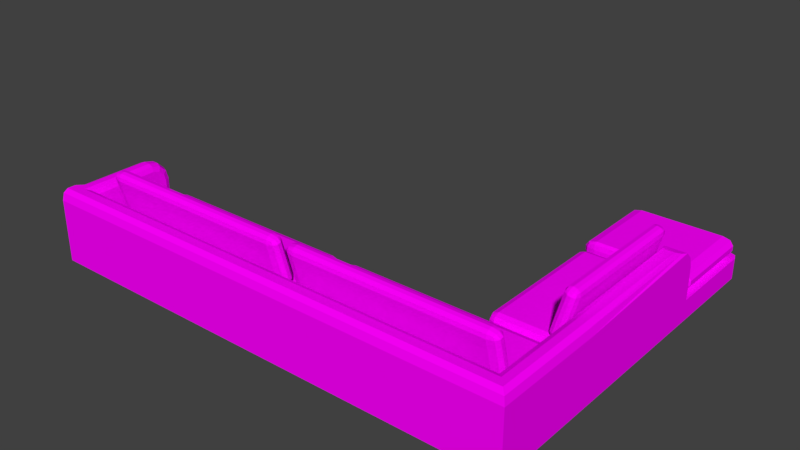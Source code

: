 # Source: sofaOsmanBey.blend  (saved by Blender 2.77.0; exported with 4.5.12 LTS)
import bpy
from mathutils import Matrix  # noqa: F401  (used for matrix-valued properties, if any)

bpy.ops.wm.read_factory_settings(use_empty=True)
scene = bpy.context.scene
scene.name = 'Scene'

# ---- collections
col_collection_1 = bpy.data.collections.new('Collection 1'); scene.collection.children.link(col_collection_1)

# ---- images (referenced by path relative to the original .blend; pixels are not part of the script)
import os
ASSET_DIR = os.environ.get("B2B_ASSET_DIR", "")  # directory of the original .blend (textures are referenced by path, not embedded)
HERE = os.path.dirname(os.path.abspath(__file__))  # packed textures are extracted next to this script under _unpacked/

def load_image(name, relpath, width, height, colorspace="sRGB"):
    """Load a texture the original file referenced (path relative to the .blend, or extracted next to this script)."""
    p = next((c for c in (os.path.join(HERE, relpath), os.path.join(ASSET_DIR, relpath)) if relpath and os.path.exists(c)), "")
    if p:
        img = bpy.data.images.load(p, check_existing=True)
        img.name = name
    else:  # same state as the original file: an image datablock whose file is absent (Cycles renders it pink)
        img = bpy.data.images.new(name, width, height)
        img.source = "FILE"
        img.filepath = "//" + (relpath or name)
    img.colorspace_settings.name = colorspace
    return img
img_colorpalette_jpg_001 = load_image('colorPalette.jpg.001', 'colorPalette.jpg', 1024, 1024, 'sRGB')

# ---- materials (node trees are filled in below, after node groups)
mat_material = bpy.data.materials.new('Material')
mat_material.alpha_threshold = 0.0
mat_material.roughness = 0.5
mat_material.line_color = (0.0, 0.0, 0.0, 1.0)

# ---- material node trees
mat_material.use_nodes = True; mat_material.node_tree.nodes.clear()
_N = mat_material.node_tree.nodes; _L = mat_material.node_tree.links
n0 = _N.new('ShaderNodeOutputMaterial'); n0.name = 'Material Output'; n0.location = (300, 300)
n1 = _N.new('ShaderNodeBsdfDiffuse'); n1.name = 'Diffuse BSDF'; n1.location = (10, 300)
n2 = _N.new('ShaderNodeTexCoord'); n2.name = 'Texture Coordinate'; n2.location = (-183, 230)
n3 = _N.new('ShaderNodeTexImage'); n3.name = 'Image Texture'; n3.location = (228, 132)
n3.width = 140
n3.image = img_colorpalette_jpg_001
_L.new(n1.outputs[0], n0.inputs[0])
_L.new(n2.outputs[2], n3.inputs[0])
_L.new(n3.outputs[0], n1.inputs[0])
n0.is_active_output = True

# ---- world
world_world = bpy.data.worlds.new('World'); scene.world = world_world
world_world.color = (0.05088, 0.05088, 0.05088)
world_world.use_sun_shadow = False
world_world.sun_shadow_jitter_overblur = 0.0
world_world.cycles.sampling_method = 'MANUAL'

# ---- meshes
me_cube = bpy.data.meshes.new('Cube')
me_cube.from_pydata([(4.018, -2.386, 1.138), (4.018, 1.623, 1.138), (2.48, 1.623, 1.138), (2.48, -2.386, 1.138), (4.018, -2.386, 1.446), (4.018, 1.623, 1.446), (2.48, 1.623, 1.446), (2.48, -2.386, 1.446), (4.018, -0.766, 1.138), (2.48, -0.766, 1.138), (4.018, -0.766, 1.446), (2.48, -0.766, 1.446), (-3.287, -0.766, 1.138), (-3.287, -2.386, 1.138), (-3.287, -2.386, 1.446), (-2.986, -2.386, 1.446), (-2.986, -2.386, 1.138), (-2.986, -0.766, 1.138), (2.48, -2.062, 1.138), (2.48, -2.062, 1.446), (4.018, -2.062, 1.138), (4.018, -2.062, 1.446), (-3.287, -2.062, 1.138), (-3.287, -2.062, 1.446), (-2.986, -2.062, 1.138), (-2.986, -2.062, 1.446), (3.711, -2.386, 1.138), (3.711, 1.623, 1.138), (3.711, -2.386, 1.446), (3.711, 1.623, 1.446), (3.711, -0.766, 1.446), (3.711, -0.766, 1.138), (3.711, -2.062, 1.138), (3.711, -2.062, 1.446), (4.018, 1.623, 1.923), (4.018, 1.583, 2.069), (4.018, 1.477, 2.176), (3.711, 1.623, 1.923), (3.711, 1.477, 2.176), (3.711, 1.583, 2.069), (-3.287, -0.8652, 1.446), (-3.187, -0.766, 1.446), (-3.287, -0.766, 1.347), (-3.258, -0.795, 1.446), (-3.085, -0.766, 1.446), (-2.986, -0.8652, 1.446), (-2.887, -0.766, 1.446), (-2.986, -0.766, 1.347), (-3.015, -0.795, 1.446), (4.018, -0.766, 2.064), (3.919, -0.766, 2.215), (3.989, -0.766, 2.171), (3.711, -2.386, 2.064), (3.711, -2.286, 2.215), (3.711, -2.357, 2.171), (2.48, -2.286, 2.215), (2.48, -2.386, 2.064), (2.48, -2.357, 2.171), (2.48, -2.161, 2.215), (2.48, -2.062, 2.116), (2.48, -2.091, 2.186), (3.919, -2.062, 2.215), (4.018, -2.062, 2.064), (3.989, -2.062, 2.171), (3.81, -0.766, 2.215), (3.711, -0.766, 2.116), (3.74, -0.766, 2.186), (-3.187, -2.062, 2.215), (-3.287, -2.062, 2.116), (-3.287, -2.161, 2.215), (-3.258, -2.062, 2.186), (-3.287, -2.386, 2.064), (-3.287, -2.286, 2.215), (-3.287, -2.357, 2.171), (-2.986, -2.386, 2.064), (-2.986, -2.286, 2.215), (-2.986, -2.357, 2.171), (-2.986, -2.062, 2.116), (-3.085, -2.161, 2.215), (-3.015, -2.091, 2.186), (3.919, -2.286, 2.215), (4.018, -2.386, 2.064), (3.989, -2.357, 2.171), (3.81, -2.161, 2.215), (3.711, -2.062, 2.116), (3.74, -2.091, 2.186), (3.919, 1.33, 2.215), (4.018, 1.477, 2.176), (3.989, 1.373, 2.203), (-3.287, -1.071, 2.116), (-3.187, -1.058, 2.215), (-3.258, -1.062, 2.186), (-3.287, -0.8652, 1.91), (-3.187, -0.766, 1.923), (-3.258, -0.795, 1.919), (-3.287, -0.9634, 2.087), (-3.187, -0.912, 2.176), (-3.258, -0.9271, 2.15), (-3.287, -0.8941, 2.017), (-3.187, -0.8051, 2.069), (-3.258, -0.8312, 2.054), (-2.986, -0.8652, 1.91), (-3.085, -0.766, 1.923), (-3.015, -0.795, 1.919), (-2.986, -1.071, 2.116), (-3.085, -1.058, 2.215), (-3.015, -1.062, 2.186), (-2.986, -0.8941, 2.017), (-3.085, -0.8051, 2.069), (-3.015, -0.8312, 2.054), (-2.986, -0.9634, 2.087), (-3.085, -0.912, 2.176), (-3.015, -0.9271, 2.15), (3.711, 1.477, 2.176), (3.81, 1.33, 2.215), (3.74, 1.373, 2.203), (3.642, -0.6097, 2.364), (3.542, -0.5816, 2.392), (3.557, -0.5138, 2.445), (3.563, -0.5692, 2.433), (3.606, -0.5816, 2.432), (3.522, -0.5138, 2.397), (3.612, -0.5138, 2.454), (3.592, -0.6097, 2.378), (2.648, -0.6249, 1.579), (2.537, -0.5276, 1.579), (2.648, -0.5276, 1.482), (2.569, -0.5964, 1.579), (2.584, -0.5838, 1.523), (2.569, -0.5276, 1.51), (2.648, -0.5964, 1.51), (2.648, -0.6249, 1.65), (2.648, -0.5276, 1.747), (2.537, -0.5276, 1.65), (2.648, -0.5964, 1.718), (2.584, -0.5838, 1.706), (2.569, -0.5276, 1.718), (2.569, -0.5964, 1.65), (2.648, 1.514, 1.579), (2.648, 1.416, 1.482), (2.537, 1.416, 1.579), (2.648, 1.485, 1.51), (2.584, 1.473, 1.523), (2.569, 1.416, 1.51), (2.569, 1.485, 1.579), (2.648, 1.416, 1.747), (2.648, 1.514, 1.65), (2.537, 1.416, 1.65), (2.648, 1.485, 1.718), (2.584, 1.473, 1.706), (2.569, 1.485, 1.65), (2.569, 1.416, 1.718), (3.493, -0.6249, 1.579), (3.493, -0.5276, 1.482), (3.604, -0.5276, 1.579), (3.493, -0.5964, 1.51), (3.557, -0.5838, 1.523), (3.572, -0.5276, 1.51), (3.572, -0.5964, 1.579), (3.493, -0.5276, 1.747), (3.493, -0.6249, 1.65), (3.604, -0.5276, 1.65), (3.493, -0.5964, 1.718), (3.557, -0.5838, 1.706), (3.572, -0.5964, 1.65), (3.572, -0.5276, 1.718), (3.604, 1.416, 1.579), (3.493, 1.416, 1.482), (3.493, 1.514, 1.579), (3.572, 1.416, 1.51), (3.557, 1.473, 1.523), (3.493, 1.485, 1.51), (3.572, 1.485, 1.579), (3.493, 1.416, 1.747), (3.604, 1.416, 1.65), (3.493, 1.514, 1.65), (3.572, 1.416, 1.718), (3.557, 1.473, 1.706), (3.572, 1.485, 1.65), (3.493, 1.485, 1.718), (3.712, -0.5138, 2.345), (3.663, -0.5138, 2.44), (3.692, -0.5816, 2.351), (3.695, -0.5692, 2.397), (3.706, -0.5138, 2.404), (3.657, -0.5816, 2.418), (3.592, 1.499, 2.378), (3.522, 1.403, 2.397), (3.612, 1.403, 2.454), (3.542, 1.47, 2.392), (3.563, 1.458, 2.433), (3.557, 1.403, 2.445), (3.606, 1.47, 2.432), (3.712, 1.403, 2.345), (3.642, 1.499, 2.364), (3.663, 1.403, 2.44), (3.692, 1.47, 2.351), (3.695, 1.458, 2.397), (3.657, 1.47, 2.418), (3.706, 1.403, 2.404), (3.435, -0.6097, 1.805), (3.365, -0.5138, 1.824), (3.414, -0.5138, 1.73), (3.386, -0.5816, 1.819), (3.383, -0.5692, 1.773), (3.371, -0.5138, 1.765), (3.42, -0.5816, 1.752), (3.555, -0.5138, 1.772), (3.486, -0.6097, 1.791), (3.465, -0.5138, 1.716), (3.535, -0.5816, 1.778), (3.514, -0.5692, 1.737), (3.471, -0.5816, 1.738), (3.52, -0.5138, 1.724), (3.414, 1.403, 1.73), (3.365, 1.403, 1.824), (3.435, 1.499, 1.805), (3.371, 1.403, 1.765), (3.383, 1.458, 1.773), (3.386, 1.47, 1.819), (3.42, 1.47, 1.752), (3.555, 1.403, 1.772), (3.465, 1.403, 1.716), (3.486, 1.499, 1.791), (3.52, 1.403, 1.724), (3.514, 1.458, 1.737), (3.471, 1.47, 1.738), (3.535, 1.47, 1.778), (0.4359, -1.799, 2.364), (0.4773, -1.699, 2.392), (0.5772, -1.713, 2.445), (0.4957, -1.72, 2.433), (0.4773, -1.763, 2.432), (0.5772, -1.678, 2.397), (0.5772, -1.769, 2.454), (0.4359, -1.748, 2.378), (0.4136, -0.8046, 1.579), (0.5569, -0.6932, 1.579), (0.5569, -0.8046, 1.482), (0.4556, -0.7258, 1.579), (0.4742, -0.7403, 1.523), (0.5569, -0.7258, 1.51), (0.4556, -0.8046, 1.51), (0.4136, -0.8046, 1.65), (0.5569, -0.8046, 1.747), (0.5569, -0.6932, 1.65), (0.4556, -0.8046, 1.718), (0.4742, -0.7403, 1.706), (0.5569, -0.7258, 1.718), (0.4556, -0.7258, 1.65), (3.563, -0.8046, 1.579), (3.42, -0.8046, 1.482), (3.42, -0.6932, 1.579), (3.521, -0.8046, 1.51), (3.502, -0.7403, 1.523), (3.42, -0.7258, 1.51), (3.521, -0.7258, 1.579), (3.42, -0.8046, 1.747), (3.563, -0.8046, 1.65), (3.42, -0.6932, 1.65), (3.521, -0.8046, 1.718), (3.502, -0.7403, 1.706), (3.521, -0.7258, 1.65), (3.42, -0.7258, 1.718), (0.4136, -1.65, 1.579), (0.5569, -1.65, 1.482), (0.5569, -1.761, 1.579), (0.4556, -1.65, 1.51), (0.4742, -1.714, 1.523), (0.5569, -1.728, 1.51), (0.4556, -1.728, 1.579), (0.5569, -1.65, 1.747), (0.4136, -1.65, 1.65), (0.5569, -1.761, 1.65), (0.4556, -1.65, 1.718), (0.4742, -1.714, 1.706), (0.4556, -1.728, 1.65), (0.5569, -1.728, 1.718), (3.42, -1.761, 1.579), (3.42, -1.65, 1.482), (3.563, -1.65, 1.579), (3.42, -1.728, 1.51), (3.502, -1.714, 1.523), (3.521, -1.65, 1.51), (3.521, -1.728, 1.579), (3.42, -1.65, 1.747), (3.42, -1.761, 1.65), (3.563, -1.65, 1.65), (3.42, -1.728, 1.718), (3.502, -1.714, 1.706), (3.521, -1.728, 1.65), (3.521, -1.65, 1.718), (0.5772, -1.869, 2.345), (0.5772, -1.82, 2.44), (0.4773, -1.848, 2.351), (0.4957, -1.851, 2.397), (0.5772, -1.863, 2.404), (0.4773, -1.813, 2.418), (3.541, -1.748, 2.378), (3.399, -1.678, 2.397), (3.399, -1.769, 2.454), (3.499, -1.699, 2.392), (3.481, -1.72, 2.433), (3.399, -1.713, 2.445), (3.499, -1.763, 2.432), (3.399, -1.869, 2.345), (3.541, -1.799, 2.364), (3.399, -1.82, 2.44), (3.499, -1.848, 2.351), (3.481, -1.851, 2.397), (3.499, -1.813, 2.418), (3.399, -1.863, 2.404), (0.4359, -1.592, 1.805), (0.5772, -1.522, 1.824), (0.5772, -1.571, 1.73), (0.4773, -1.542, 1.819), (0.4957, -1.539, 1.773), (0.5772, -1.528, 1.765), (0.4773, -1.577, 1.752), (0.5772, -1.712, 1.772), (0.4359, -1.642, 1.791), (0.5772, -1.622, 1.716), (0.4773, -1.692, 1.778), (0.4957, -1.671, 1.737), (0.4773, -1.628, 1.738), (0.5772, -1.677, 1.724), (3.399, -1.571, 1.73), (3.399, -1.522, 1.824), (3.541, -1.592, 1.805), (3.399, -1.528, 1.765), (3.481, -1.539, 1.773), (3.499, -1.542, 1.819), (3.499, -1.577, 1.752), (3.399, -1.712, 1.772), (3.399, -1.622, 1.716), (3.541, -1.642, 1.791), (3.399, -1.677, 1.724), (3.481, -1.671, 1.737), (3.499, -1.628, 1.738), (3.499, -1.692, 1.778), (-2.825, -1.799, 2.364), (-2.784, -1.699, 2.392), (-2.684, -1.713, 2.445), (-2.765, -1.72, 2.433), (-2.784, -1.763, 2.432), (-2.684, -1.678, 2.397), (-2.684, -1.769, 2.454), (-2.825, -1.748, 2.378), (-2.847, -0.8046, 1.579), (-2.704, -0.6932, 1.579), (-2.704, -0.8046, 1.482), (-2.805, -0.7258, 1.579), (-2.787, -0.7403, 1.523), (-2.704, -0.7258, 1.51), (-2.805, -0.8046, 1.51), (-2.847, -0.8046, 1.65), (-2.704, -0.8046, 1.747), (-2.704, -0.6932, 1.65), (-2.805, -0.8046, 1.718), (-2.787, -0.7403, 1.706), (-2.704, -0.7258, 1.718), (-2.805, -0.7258, 1.65), (0.3019, -0.8046, 1.579), (0.1585, -0.8046, 1.482), (0.1585, -0.6932, 1.579), (0.2599, -0.8046, 1.51), (0.2413, -0.7403, 1.523), (0.1585, -0.7258, 1.51), (0.2599, -0.7258, 1.579), (0.1585, -0.8046, 1.747), (0.3019, -0.8046, 1.65), (0.1585, -0.6932, 1.65), (0.2599, -0.8046, 1.718), (0.2413, -0.7403, 1.706), (0.2599, -0.7258, 1.65), (0.1585, -0.7258, 1.718), (-2.847, -1.65, 1.579), (-2.704, -1.65, 1.482), (-2.704, -1.761, 1.579), (-2.805, -1.65, 1.51), (-2.787, -1.714, 1.523), (-2.704, -1.728, 1.51), (-2.805, -1.728, 1.579), (-2.704, -1.65, 1.747), (-2.847, -1.65, 1.65), (-2.704, -1.761, 1.65), (-2.805, -1.65, 1.718), (-2.787, -1.714, 1.706), (-2.805, -1.728, 1.65), (-2.704, -1.728, 1.718), (0.1585, -1.761, 1.579), (0.1585, -1.65, 1.482), (0.3019, -1.65, 1.579), (0.1585, -1.728, 1.51), (0.2413, -1.714, 1.523), (0.2599, -1.65, 1.51), (0.2599, -1.728, 1.579), (0.1585, -1.65, 1.747), (0.1585, -1.761, 1.65), (0.3019, -1.65, 1.65), (0.1585, -1.728, 1.718), (0.2413, -1.714, 1.706), (0.2599, -1.728, 1.65), (0.2599, -1.65, 1.718), (-2.684, -1.869, 2.345), (-2.684, -1.82, 2.44), (-2.784, -1.848, 2.351), (-2.765, -1.851, 2.397), (-2.684, -1.863, 2.404), (-2.784, -1.813, 2.418), (0.2796, -1.748, 2.378), (0.1382, -1.678, 2.397), (0.1382, -1.769, 2.454), (0.2382, -1.699, 2.392), (0.2198, -1.72, 2.433), (0.1382, -1.713, 2.445), (0.2382, -1.763, 2.432), (0.1382, -1.869, 2.345), (0.2796, -1.799, 2.364), (0.1382, -1.82, 2.44), (0.2382, -1.848, 2.351), (0.2198, -1.851, 2.397), (0.2382, -1.813, 2.418), (0.1382, -1.863, 2.404), (-2.825, -1.592, 1.805), (-2.684, -1.522, 1.824), (-2.684, -1.571, 1.73), (-2.784, -1.542, 1.819), (-2.765, -1.539, 1.773), (-2.684, -1.528, 1.765), (-2.784, -1.577, 1.752), (-2.684, -1.712, 1.772), (-2.825, -1.642, 1.791), (-2.684, -1.622, 1.716), (-2.784, -1.692, 1.778), (-2.765, -1.671, 1.737), (-2.784, -1.628, 1.738), (-2.684, -1.677, 1.724), (0.1382, -1.571, 1.73), (0.1382, -1.522, 1.824), (0.2796, -1.592, 1.805), (0.1382, -1.528, 1.765), (0.2198, -1.539, 1.773), (0.2382, -1.542, 1.819), (0.2382, -1.577, 1.752), (0.1382, -1.712, 1.772), (0.1382, -1.622, 1.716), (0.2796, -1.642, 1.791), (0.1382, -1.677, 1.724), (0.2198, -1.671, 1.737), (0.2382, -1.628, 1.738), (0.2382, -1.692, 1.778), (3.711, 3.158, 1.138), (2.504, 1.715, 1.579), (2.617, 1.758, 1.482), (2.457, 1.758, 1.579), (2.617, 1.698, 1.579), (3.711, 3.158, 1.446), (2.48, 3.032, 1.138), (2.606, 3.158, 1.138), (2.517, 3.121, 1.138), (3.892, 3.158, 1.138), (4.018, 3.032, 1.138), (3.981, 3.121, 1.138), (4.018, 3.032, 1.446), (3.892, 3.158, 1.446), (3.981, 3.121, 1.446), (2.606, 3.158, 1.446), (2.48, 3.032, 1.446), (2.517, 3.121, 1.446), (2.524, 1.723, 1.523), (2.504, 1.758, 1.51), (2.617, 1.715, 1.51), (2.617, 1.698, 1.65), (2.617, 1.758, 1.747), (2.457, 1.758, 1.65), (2.617, 1.715, 1.718), (2.524, 1.723, 1.706), (2.504, 1.758, 1.718), (2.504, 1.715, 1.65), (2.617, 3.035, 1.579), (2.617, 2.974, 1.482), (2.457, 2.974, 1.579), (2.617, 3.017, 1.51), (2.524, 3.009, 1.523), (2.504, 2.974, 1.51), (2.504, 3.017, 1.579), (2.617, 2.974, 1.747), (2.617, 3.035, 1.65), (2.457, 2.974, 1.65), (2.617, 3.017, 1.718), (2.524, 3.009, 1.706), (2.504, 3.017, 1.65), (2.504, 2.974, 1.718), (3.83, 1.698, 1.579), (3.83, 1.758, 1.482), (3.99, 1.758, 1.579), (3.83, 1.715, 1.51), (3.923, 1.723, 1.523), (3.943, 1.758, 1.51), (3.943, 1.715, 1.579), (3.83, 1.758, 1.747), (3.83, 1.698, 1.65), (3.99, 1.758, 1.65), (3.83, 1.715, 1.718), (3.923, 1.723, 1.706), (3.943, 1.715, 1.65), (3.943, 1.758, 1.718), (3.99, 2.974, 1.579), (3.83, 2.974, 1.482), (3.83, 3.035, 1.579), (3.943, 2.974, 1.51), (3.923, 3.009, 1.523), (3.83, 3.017, 1.51), (3.943, 3.017, 1.579), (3.83, 2.974, 1.747), (3.99, 2.974, 1.65), (3.83, 3.035, 1.65), (3.943, 2.974, 1.718), (3.923, 3.009, 1.706), (3.943, 3.017, 1.65), (3.83, 3.017, 1.718)], [], [(31, 9, 2, 27), (30, 29, 6, 11), (8, 1, 5, 10), (461, 452, 457, 465), (25, 77, 59, 19), (28, 7, 3, 26), (2, 9, 11, 6), (20, 8, 10, 21), (33, 30, 11, 19), (32, 18, 9, 31), (22, 13, 14, 23), (15, 14, 13, 16), (24, 22, 12, 17), (23, 68, 89, 95, 98, 92, 40), (11, 46, 45, 25, 19), (18, 24, 17, 9), (7, 15, 16, 3), (21, 62, 81, 4), (45, 101, 107, 110, 104, 77, 25), (3, 16, 24, 18), (16, 13, 22, 24), (17, 12, 42, 41, 44, 47), (26, 3, 18, 32), (14, 71, 73, 72, 69, 68, 23), (0, 20, 21, 4), (61, 50, 64, 83), (0, 26, 32, 20), (20, 32, 31, 8), (19, 59, 84, 33), (4, 28, 26, 0), (5, 1, 462, 464), (78, 67, 69, 72, 75), (8, 31, 27, 1), (105, 90, 67, 78), (7, 56, 74, 15), (4, 81, 52, 28), (41, 93, 102, 44), (53, 83, 58, 55), (50, 86, 114, 64), (29, 37, 34, 5), (15, 74, 71, 14), (28, 52, 56, 7), (80, 61, 83, 53), (36, 38, 113, 115, 114, 86, 88, 87), (33, 84, 65, 30), (58, 78, 75, 55), (9, 17, 47, 46, 11), (30, 65, 113, 38, 39, 37, 29), (5, 34, 35, 36, 87, 49, 10), (99, 108, 102, 93), (96, 111, 108, 99), (34, 37, 39, 35), (35, 39, 38, 36), (90, 105, 111, 96), (10, 49, 62, 21), (40, 43, 42), (43, 41, 42), (44, 48, 45, 46, 47), (67, 70, 69), (70, 68, 69), (53, 55, 57, 54), (54, 57, 56, 52), (62, 49, 51, 63), (63, 51, 50, 61), (75, 72, 73, 76), (76, 73, 71, 74), (55, 75, 76, 57), (57, 76, 74, 56), (81, 62, 63, 82), (82, 63, 61, 80), (59, 77, 79, 60), (60, 79, 78, 58), (80, 53, 54, 82), (82, 54, 52, 81), (58, 83, 85, 60), (60, 85, 84, 59), (83, 64, 66, 85), (85, 66, 65, 84), (95, 89, 91, 97), (97, 91, 90, 96), (104, 110, 112, 106), (106, 112, 111, 105), (98, 95, 97, 100), (100, 97, 96, 99), (110, 107, 109, 112), (112, 109, 108, 111), (92, 98, 100, 94), (94, 100, 99, 93), (107, 101, 103, 109), (109, 103, 102, 108), (86, 50, 51, 88), (88, 51, 49, 87), (113, 65, 66, 115), (115, 66, 64, 114), (40, 92, 94, 43), (43, 94, 93, 41), (101, 45, 48, 103), (103, 48, 44, 102), (77, 104, 106, 79), (79, 106, 105, 78), (89, 68, 70, 91), (91, 70, 67, 90), (12, 22, 23, 40, 42), (126, 139, 167, 153), (174, 161, 154, 166), (121, 187, 215, 201), (159, 173, 145, 132), (160, 131, 124, 152), (146, 175, 168, 138), (124, 127, 128, 130), (125, 129, 128, 127), (126, 130, 128, 129), (131, 134, 135, 137), (132, 136, 135, 134), (133, 137, 135, 136), (138, 141, 142, 144), (139, 143, 142, 141), (140, 144, 142, 143), (145, 148, 149, 151), (146, 150, 149, 148), (147, 151, 149, 150), (152, 155, 156, 158), (153, 157, 156, 155), (154, 158, 156, 157), (159, 162, 163, 165), (160, 164, 163, 162), (161, 165, 163, 164), (166, 169, 170, 172), (167, 171, 170, 169), (168, 172, 170, 171), (173, 176, 177, 179), (174, 178, 177, 176), (175, 179, 177, 178), (124, 131, 137, 127), (127, 137, 133, 125), (132, 145, 151, 136), (136, 151, 147, 133), (146, 138, 144, 150), (150, 144, 140, 147), (139, 126, 129, 143), (143, 129, 125, 140), (145, 173, 179, 148), (148, 179, 175, 146), (174, 166, 172, 178), (178, 172, 168, 175), (167, 139, 141, 171), (171, 141, 138, 168), (173, 159, 165, 176), (176, 165, 161, 174), (160, 152, 158, 164), (164, 158, 154, 161), (153, 167, 169, 157), (157, 169, 166, 154), (159, 132, 134, 162), (162, 134, 131, 160), (126, 153, 155, 130), (130, 155, 152, 124), (133, 147, 140, 125), (222, 209, 202, 214), (207, 221, 193, 180), (208, 116, 123, 200), (194, 223, 216, 186), (123, 120, 119, 117), (122, 118, 119, 120), (121, 117, 119, 118), (116, 182, 183, 185), (180, 184, 183, 182), (181, 185, 183, 184), (186, 189, 190, 192), (187, 191, 190, 189), (188, 192, 190, 191), (193, 196, 197, 199), (194, 198, 197, 196), (195, 199, 197, 198), (200, 203, 204, 206), (201, 205, 204, 203), (202, 206, 204, 205), (207, 210, 211, 213), (208, 212, 211, 210), (209, 213, 211, 212), (214, 217, 218, 220), (215, 219, 218, 217), (216, 220, 218, 219), (221, 224, 225, 227), (222, 226, 225, 224), (223, 227, 225, 226), (123, 116, 185, 120), (120, 185, 181, 122), (180, 193, 199, 184), (184, 199, 195, 181), (194, 186, 192, 198), (198, 192, 188, 195), (187, 121, 118, 191), (191, 118, 122, 188), (193, 221, 227, 196), (196, 227, 223, 194), (222, 214, 220, 226), (226, 220, 216, 223), (215, 187, 189, 219), (219, 189, 186, 216), (221, 207, 213, 224), (224, 213, 209, 222), (208, 200, 206, 212), (212, 206, 202, 209), (201, 215, 217, 205), (205, 217, 214, 202), (207, 180, 182, 210), (210, 182, 116, 208), (121, 201, 203, 117), (117, 203, 200, 123), (181, 195, 188, 122), (238, 251, 279, 265), (286, 273, 266, 278), (233, 299, 327, 313), (271, 285, 257, 244), (272, 243, 236, 264), (258, 287, 280, 250), (236, 239, 240, 242), (237, 241, 240, 239), (238, 242, 240, 241), (243, 246, 247, 249), (244, 248, 247, 246), (245, 249, 247, 248), (250, 253, 254, 256), (251, 255, 254, 253), (252, 256, 254, 255), (257, 260, 261, 263), (258, 262, 261, 260), (259, 263, 261, 262), (264, 267, 268, 270), (265, 269, 268, 267), (266, 270, 268, 269), (271, 274, 275, 277), (272, 276, 275, 274), (273, 277, 275, 276), (278, 281, 282, 284), (279, 283, 282, 281), (280, 284, 282, 283), (285, 288, 289, 291), (286, 290, 289, 288), (287, 291, 289, 290), (236, 243, 249, 239), (239, 249, 245, 237), (244, 257, 263, 248), (248, 263, 259, 245), (258, 250, 256, 262), (262, 256, 252, 259), (251, 238, 241, 255), (255, 241, 237, 252), (257, 285, 291, 260), (260, 291, 287, 258), (286, 278, 284, 290), (290, 284, 280, 287), (279, 251, 253, 283), (283, 253, 250, 280), (285, 271, 277, 288), (288, 277, 273, 286), (272, 264, 270, 276), (276, 270, 266, 273), (265, 279, 281, 269), (269, 281, 278, 266), (271, 244, 246, 274), (274, 246, 243, 272), (238, 265, 267, 242), (242, 267, 264, 236), (245, 259, 252, 237), (334, 321, 314, 326), (319, 333, 305, 292), (320, 228, 235, 312), (306, 335, 328, 298), (235, 232, 231, 229), (234, 230, 231, 232), (233, 229, 231, 230), (228, 294, 295, 297), (292, 296, 295, 294), (293, 297, 295, 296), (298, 301, 302, 304), (299, 303, 302, 301), (300, 304, 302, 303), (305, 308, 309, 311), (306, 310, 309, 308), (307, 311, 309, 310), (312, 315, 316, 318), (313, 317, 316, 315), (314, 318, 316, 317), (319, 322, 323, 325), (320, 324, 323, 322), (321, 325, 323, 324), (326, 329, 330, 332), (327, 331, 330, 329), (328, 332, 330, 331), (333, 336, 337, 339), (334, 338, 337, 336), (335, 339, 337, 338), (235, 228, 297, 232), (232, 297, 293, 234), (292, 305, 311, 296), (296, 311, 307, 293), (306, 298, 304, 310), (310, 304, 300, 307), (299, 233, 230, 303), (303, 230, 234, 300), (305, 333, 339, 308), (308, 339, 335, 306), (334, 326, 332, 338), (338, 332, 328, 335), (327, 299, 301, 331), (331, 301, 298, 328), (333, 319, 325, 336), (336, 325, 321, 334), (320, 312, 318, 324), (324, 318, 314, 321), (313, 327, 329, 317), (317, 329, 326, 314), (319, 292, 294, 322), (322, 294, 228, 320), (233, 313, 315, 229), (229, 315, 312, 235), (293, 307, 300, 234), (350, 363, 391, 377), (398, 385, 378, 390), (345, 411, 439, 425), (383, 397, 369, 356), (384, 355, 348, 376), (370, 399, 392, 362), (348, 351, 352, 354), (349, 353, 352, 351), (350, 354, 352, 353), (355, 358, 359, 361), (356, 360, 359, 358), (357, 361, 359, 360), (362, 365, 366, 368), (363, 367, 366, 365), (364, 368, 366, 367), (369, 372, 373, 375), (370, 374, 373, 372), (371, 375, 373, 374), (376, 379, 380, 382), (377, 381, 380, 379), (378, 382, 380, 381), (383, 386, 387, 389), (384, 388, 387, 386), (385, 389, 387, 388), (390, 393, 394, 396), (391, 395, 394, 393), (392, 396, 394, 395), (397, 400, 401, 403), (398, 402, 401, 400), (399, 403, 401, 402), (348, 355, 361, 351), (351, 361, 357, 349), (356, 369, 375, 360), (360, 375, 371, 357), (370, 362, 368, 374), (374, 368, 364, 371), (363, 350, 353, 367), (367, 353, 349, 364), (369, 397, 403, 372), (372, 403, 399, 370), (398, 390, 396, 402), (402, 396, 392, 399), (391, 363, 365, 395), (395, 365, 362, 392), (397, 383, 389, 400), (400, 389, 385, 398), (384, 376, 382, 388), (388, 382, 378, 385), (377, 391, 393, 381), (381, 393, 390, 378), (383, 356, 358, 386), (386, 358, 355, 384), (350, 377, 379, 354), (354, 379, 376, 348), (357, 371, 364, 349), (446, 433, 426, 438), (431, 445, 417, 404), (432, 340, 347, 424), (418, 447, 440, 410), (347, 344, 343, 341), (346, 342, 343, 344), (345, 341, 343, 342), (340, 406, 407, 409), (404, 408, 407, 406), (405, 409, 407, 408), (410, 413, 414, 416), (411, 415, 414, 413), (412, 416, 414, 415), (417, 420, 421, 423), (418, 422, 421, 420), (419, 423, 421, 422), (424, 427, 428, 430), (425, 429, 428, 427), (426, 430, 428, 429), (431, 434, 435, 437), (432, 436, 435, 434), (433, 437, 435, 436), (438, 441, 442, 444), (439, 443, 442, 441), (440, 444, 442, 443), (445, 448, 449, 451), (446, 450, 449, 448), (447, 451, 449, 450), (347, 340, 409, 344), (344, 409, 405, 346), (404, 417, 423, 408), (408, 423, 419, 405), (418, 410, 416, 422), (422, 416, 412, 419), (411, 345, 342, 415), (415, 342, 346, 412), (417, 445, 451, 420), (420, 451, 447, 418), (446, 438, 444, 450), (450, 444, 440, 447), (439, 411, 413, 443), (443, 413, 410, 440), (445, 431, 437, 448), (448, 437, 433, 446), (432, 424, 430, 436), (436, 430, 426, 433), (425, 439, 441, 429), (429, 441, 438, 426), (431, 404, 406, 434), (434, 406, 340, 432), (345, 425, 427, 341), (341, 427, 424, 347), (405, 419, 412, 346), (2, 6, 468, 458), (1, 27, 452, 461, 463, 462), (6, 29, 457, 467, 469, 468), (29, 5, 464, 466, 465, 457), (452, 459, 467, 457), (454, 481, 509, 495), (461, 465, 466, 463), (463, 466, 464, 462), (458, 468, 469, 460), (460, 469, 467, 459), (27, 2, 458, 460, 459, 452), (516, 503, 496, 508), (501, 515, 487, 474), (502, 473, 456, 494), (488, 517, 510, 480), (456, 453, 470, 472), (455, 471, 470, 453), (454, 472, 470, 471), (473, 476, 477, 479), (474, 478, 477, 476), (475, 479, 477, 478), (480, 483, 484, 486), (481, 485, 484, 483), (482, 486, 484, 485), (487, 490, 491, 493), (488, 492, 491, 490), (489, 493, 491, 492), (494, 497, 498, 500), (495, 499, 498, 497), (496, 500, 498, 499), (501, 504, 505, 507), (502, 506, 505, 504), (503, 507, 505, 506), (508, 511, 512, 514), (509, 513, 512, 511), (510, 514, 512, 513), (515, 518, 519, 521), (516, 520, 519, 518), (517, 521, 519, 520), (456, 473, 479, 453), (453, 479, 475, 455), (474, 487, 493, 478), (478, 493, 489, 475), (488, 480, 486, 492), (492, 486, 482, 489), (481, 454, 471, 485), (485, 471, 455, 482), (487, 515, 521, 490), (490, 521, 517, 488), (516, 508, 514, 520), (520, 514, 510, 517), (509, 481, 483, 513), (513, 483, 480, 510), (515, 501, 507, 518), (518, 507, 503, 516), (502, 494, 500, 506), (506, 500, 496, 503), (495, 509, 511, 499), (499, 511, 508, 496), (501, 474, 476, 504), (504, 476, 473, 502), (454, 495, 497, 472), (472, 497, 494, 456), (475, 489, 482, 455)])
_uv = me_cube.uv_layers.new(name='UVMap')
_uv.uv.foreach_set('vector', [0.5813, 0.1549, 0.5813, 0.1541, 0.5824, 0.1541, 0.5824, 0.1549, 0.5785, 0.1505, 0.5797, 0.1505, 0.5797, 0.1513, 0.5785, 0.1513, 0.5827, 0.1489, 0.5827, 0.1473, 0.5828, 0.1473, 0.5828, 0.1489, 0.5813, 0.15, 0.5813, 0.1499, 0.5814, 0.1499, 0.5814, 0.15, 0.577, 0.1505, 0.5774, 0.1505, 0.5774, 0.1543, 0.577, 0.1543, 0.5775, 0.1503, 0.5775, 0.1511, 0.5774, 0.1511, 0.5774, 0.1503, 0.5781, 0.1486, 0.5781, 0.1503, 0.5779, 0.1503, 0.5779, 0.1486, 0.5827, 0.1498, 0.5827, 0.1489, 0.5828, 0.1489, 0.5828, 0.1498, 0.5779, 0.1505, 0.5785, 0.1505, 0.5785, 0.1513, 0.5779, 0.1513, 0.5806, 0.1549, 0.5806, 0.1541, 0.5813, 0.1541, 0.5813, 0.1549, 0.5818, 0.1492, 0.5818, 0.149, 0.5819, 0.149, 0.5819, 0.1492, 0.5775, 0.1549, 0.5775, 0.1551, 0.5774, 0.1551, 0.5774, 0.1549, 0.5806, 0.1503, 0.5806, 0.1501, 0.5813, 0.1501, 0.5813, 0.1503, 0.5819, 0.1492, 0.5822, 0.1492, 0.5822, 0.1498, 0.5822, 0.1499, 0.5822, 0.15, 0.5821, 0.15, 0.5819, 0.15, 0.5785, 0.1513, 0.5785, 0.1551, 0.5785, 0.1551, 0.5779, 0.1551, 0.5779, 0.1513, 0.5806, 0.1541, 0.5806, 0.1503, 0.5813, 0.1503, 0.5813, 0.1541, 0.5775, 0.1511, 0.5775, 0.1549, 0.5774, 0.1549, 0.5774, 0.1511, 0.5828, 0.1498, 0.5831, 0.1498, 0.5831, 0.1501, 0.5828, 0.1501, 0.5818, 0.15, 0.5815, 0.15, 0.5815, 0.15, 0.5815, 0.1499, 0.5814, 0.1499, 0.5814, 0.1492, 0.5818, 0.1492, 0.5805, 0.1541, 0.5805, 0.1503, 0.5806, 0.1503, 0.5806, 0.1541, 0.5805, 0.1503, 0.5805, 0.1501, 0.5806, 0.1501, 0.5806, 0.1503, 0.5781, 0.1465, 0.5781, 0.1463, 0.5782, 0.1463, 0.5782, 0.1464, 0.5782, 0.1464, 0.5782, 0.1465, 0.5805, 0.1549, 0.5805, 0.1541, 0.5806, 0.1541, 0.5806, 0.1549, 0.5819, 0.149, 0.5822, 0.1489, 0.5823, 0.149, 0.5823, 0.149, 0.5823, 0.1491, 0.5822, 0.1492, 0.5819, 0.1492, 0.5827, 0.1501, 0.5827, 0.1498, 0.5828, 0.1498, 0.5828, 0.1501, 0.5787, 0.1453, 0.5794, 0.1453, 0.5794, 0.1454, 0.5787, 0.1454, 0.5805, 0.1551, 0.5805, 0.1549, 0.5806, 0.1549, 0.5806, 0.1551, 0.5806, 0.1551, 0.5806, 0.1549, 0.5813, 0.1549, 0.5813, 0.1551, 0.577, 0.1543, 0.5774, 0.1543, 0.5774, 0.1551, 0.577, 0.1551, 0.5775, 0.1501, 0.5775, 0.1503, 0.5774, 0.1503, 0.5774, 0.1501, 0.5828, 0.1473, 0.5827, 0.1473, 0.5827, 0.1463, 0.5828, 0.1463, 0.5787, 0.1501, 0.5787, 0.1502, 0.5787, 0.1503, 0.5786, 0.1503, 0.5786, 0.1501, 0.5813, 0.1551, 0.5813, 0.1549, 0.5824, 0.1549, 0.5824, 0.1551, 0.5792, 0.1501, 0.5792, 0.1502, 0.5787, 0.1502, 0.5787, 0.1501, 0.5775, 0.1511, 0.5778, 0.1511, 0.5778, 0.1549, 0.5775, 0.1549, 0.5775, 0.1501, 0.5778, 0.1501, 0.5778, 0.1503, 0.5775, 0.1503, 0.5782, 0.1464, 0.5784, 0.1464, 0.5784, 0.1464, 0.5782, 0.1464, 0.5786, 0.1454, 0.5787, 0.1454, 0.5787, 0.1463, 0.5786, 0.1463, 0.5794, 0.1453, 0.5804, 0.1453, 0.5804, 0.1454, 0.5794, 0.1454, 0.5811, 0.1501, 0.5811, 0.1497, 0.5813, 0.1497, 0.5813, 0.1501, 0.5775, 0.1549, 0.5778, 0.1549, 0.5778, 0.1551, 0.5775, 0.1551, 0.5775, 0.1503, 0.5778, 0.1503, 0.5778, 0.1511, 0.5775, 0.1511, 0.5786, 0.1453, 0.5787, 0.1453, 0.5787, 0.1454, 0.5786, 0.1454, 0.5805, 0.1452, 0.5805, 0.1454, 0.5805, 0.1454, 0.5804, 0.1454, 0.5804, 0.1454, 0.5804, 0.1453, 0.5804, 0.1452, 0.5805, 0.1452, 0.5823, 0.1475, 0.5826, 0.1475, 0.5826, 0.1484, 0.5823, 0.1484, 0.5787, 0.1463, 0.5787, 0.1501, 0.5786, 0.1501, 0.5786, 0.1463, 0.5781, 0.1503, 0.5781, 0.1465, 0.5782, 0.1465, 0.5782, 0.1466, 0.5782, 0.1503, 0.5823, 0.1484, 0.5826, 0.1484, 0.5826, 0.15, 0.5826, 0.15, 0.5826, 0.15, 0.5825, 0.1501, 0.5823, 0.1501, 0.5828, 0.1473, 0.583, 0.1473, 0.5831, 0.1473, 0.5832, 0.1474, 0.5832, 0.1474, 0.5831, 0.149, 0.5828, 0.1489, 0.5785, 0.1464, 0.5785, 0.1464, 0.5784, 0.1464, 0.5784, 0.1464, 0.5786, 0.1464, 0.5786, 0.1464, 0.5785, 0.1464, 0.5785, 0.1464, 0.5813, 0.1497, 0.5811, 0.1497, 0.5811, 0.1496, 0.5813, 0.1496, 0.5813, 0.1496, 0.5811, 0.1496, 0.5811, 0.1496, 0.5813, 0.1496, 0.5792, 0.1502, 0.5792, 0.1501, 0.5793, 0.1501, 0.5793, 0.1502, 0.5828, 0.1489, 0.5831, 0.149, 0.5831, 0.1498, 0.5828, 0.1498, 0.5819, 0.15, 0.5819, 0.15, 0.5819, 0.1501, 0.5782, 0.1463, 0.5782, 0.1464, 0.5782, 0.1463, 0.5782, 0.1464, 0.5782, 0.1465, 0.5782, 0.1465, 0.5782, 0.1466, 0.5782, 0.1465, 0.5787, 0.1502, 0.5787, 0.1503, 0.5787, 0.1503, 0.5823, 0.1492, 0.5822, 0.1492, 0.5823, 0.1491, 0.5786, 0.1454, 0.5786, 0.1463, 0.5786, 0.1463, 0.5786, 0.1454, 0.5779, 0.1503, 0.5779, 0.1511, 0.5778, 0.1511, 0.5778, 0.1503, 0.5831, 0.1498, 0.5831, 0.149, 0.5832, 0.149, 0.5832, 0.1498, 0.5787, 0.1452, 0.5794, 0.1452, 0.5794, 0.1453, 0.5787, 0.1453, 0.5786, 0.1501, 0.5786, 0.1503, 0.5786, 0.1503, 0.5786, 0.1501, 0.5779, 0.1549, 0.5779, 0.1551, 0.5778, 0.1551, 0.5778, 0.1549, 0.5786, 0.1463, 0.5786, 0.1501, 0.5786, 0.1501, 0.5786, 0.1463, 0.5779, 0.1511, 0.5779, 0.1549, 0.5778, 0.1549, 0.5778, 0.1511, 0.5831, 0.1501, 0.5831, 0.1498, 0.5832, 0.1498, 0.5832, 0.15, 0.5786, 0.1452, 0.5787, 0.1452, 0.5787, 0.1453, 0.5786, 0.1453, 0.5774, 0.1543, 0.5774, 0.1505, 0.5774, 0.1505, 0.5774, 0.1543, 0.5787, 0.1463, 0.5787, 0.1501, 0.5787, 0.1501, 0.5787, 0.1463, 0.5786, 0.1453, 0.5786, 0.1454, 0.5786, 0.1454, 0.5786, 0.1452, 0.5779, 0.1501, 0.5779, 0.1503, 0.5778, 0.1503, 0.5778, 0.1501, 0.5787, 0.1463, 0.5787, 0.1454, 0.5787, 0.1454, 0.5787, 0.1463, 0.5774, 0.1543, 0.5774, 0.1551, 0.5774, 0.1551, 0.5774, 0.1543, 0.5787, 0.1454, 0.5794, 0.1454, 0.5794, 0.1454, 0.5787, 0.1454, 0.5827, 0.1475, 0.5827, 0.1484, 0.5826, 0.1484, 0.5826, 0.1475, 0.5822, 0.1499, 0.5822, 0.1498, 0.5823, 0.1499, 0.5823, 0.1499, 0.5793, 0.1503, 0.5792, 0.1503, 0.5792, 0.1502, 0.5793, 0.1502, 0.5814, 0.1499, 0.5815, 0.1499, 0.5814, 0.15, 0.5814, 0.1499, 0.5792, 0.1501, 0.5793, 0.1501, 0.5793, 0.1501, 0.5792, 0.1501, 0.5822, 0.15, 0.5822, 0.1499, 0.5823, 0.1499, 0.5822, 0.15, 0.5785, 0.1463, 0.5786, 0.1463, 0.5786, 0.1464, 0.5785, 0.1464, 0.5815, 0.1499, 0.5815, 0.15, 0.5815, 0.15, 0.5814, 0.15, 0.5786, 0.1465, 0.5785, 0.1465, 0.5785, 0.1464, 0.5786, 0.1464, 0.5821, 0.15, 0.5822, 0.15, 0.5822, 0.15, 0.5822, 0.15, 0.5784, 0.1463, 0.5785, 0.1463, 0.5785, 0.1464, 0.5784, 0.1464, 0.5815, 0.15, 0.5815, 0.15, 0.5815, 0.1501, 0.5815, 0.15, 0.5785, 0.1465, 0.5784, 0.1465, 0.5784, 0.1464, 0.5785, 0.1464, 0.5804, 0.1453, 0.5794, 0.1453, 0.5794, 0.1452, 0.5804, 0.1452, 0.5832, 0.1475, 0.5832, 0.149, 0.5831, 0.149, 0.5832, 0.1474, 0.5826, 0.15, 0.5826, 0.1484, 0.5827, 0.1484, 0.5827, 0.1499, 0.5804, 0.1454, 0.5794, 0.1454, 0.5794, 0.1454, 0.5804, 0.1454, 0.5819, 0.15, 0.5821, 0.15, 0.5822, 0.15, 0.5819, 0.15, 0.5782, 0.1463, 0.5784, 0.1463, 0.5784, 0.1464, 0.5782, 0.1464, 0.5815, 0.15, 0.5818, 0.15, 0.5818, 0.1501, 0.5815, 0.1501, 0.5784, 0.1465, 0.5782, 0.1465, 0.5782, 0.1464, 0.5784, 0.1464, 0.5814, 0.1492, 0.5814, 0.1499, 0.5814, 0.1499, 0.5814, 0.1492, 0.5787, 0.1501, 0.5792, 0.1501, 0.5792, 0.1501, 0.5787, 0.1501, 0.5822, 0.1498, 0.5822, 0.1492, 0.5823, 0.1492, 0.5823, 0.1499, 0.5792, 0.1503, 0.5787, 0.1503, 0.5787, 0.1502, 0.5792, 0.1502, 0.5818, 0.1501, 0.5818, 0.1492, 0.5819, 0.1492, 0.5819, 0.15, 0.5819, 0.1501, 0.5495, 0.032, 0.5495, 0.02426, 0.5514, 0.02426, 0.5514, 0.032, 0.5619, 0.01209, 0.5619, 0.01931, 0.5617, 0.01932, 0.5617, 0.0121, 0.5596, 0.03151, 0.5596, 0.0244, 0.5609, 0.0242, 0.5609, 0.03131, 0.5491, 0.02426, 0.5491, 0.032, 0.5472, 0.032, 0.5472, 0.02426, 0.5553, 0.03544, 0.5553, 0.03211, 0.5555, 0.03211, 0.5555, 0.03544, 0.5558, 0.03544, 0.5558, 0.03211, 0.556, 0.03211, 0.556, 0.03544, 0.5555, 0.03211, 0.5555, 0.03181, 0.5556, 0.03187, 0.5556, 0.03212, 0.5612, 0.01209, 0.5611, 0.01204, 0.5611, 0.01182, 0.5612, 0.01179, 0.5495, 0.032, 0.5495, 0.03227, 0.5493, 0.03222, 0.5493, 0.03199, 0.5553, 0.03211, 0.5552, 0.03212, 0.5552, 0.03187, 0.5553, 0.03181, 0.5472, 0.02426, 0.547, 0.02426, 0.547, 0.02404, 0.5472, 0.02399, 0.5614, 0.0121, 0.5614, 0.01179, 0.5615, 0.01182, 0.5616, 0.01205, 0.556, 0.03544, 0.5561, 0.03546, 0.5561, 0.03572, 0.556, 0.03577, 0.5495, 0.02426, 0.5493, 0.02426, 0.5493, 0.02404, 0.5495, 0.02399, 0.5612, 0.01931, 0.5612, 0.01952, 0.5611, 0.01945, 0.5611, 0.01926, 0.5472, 0.032, 0.5472, 0.03227, 0.547, 0.03222, 0.547, 0.03199, 0.5558, 0.03544, 0.5558, 0.03577, 0.5557, 0.03572, 0.5556, 0.03545, 0.5614, 0.01932, 0.5616, 0.01927, 0.5615, 0.01946, 0.5614, 0.01953, 0.5555, 0.03544, 0.5556, 0.03545, 0.5556, 0.03572, 0.5555, 0.03577, 0.5514, 0.032, 0.5516, 0.03199, 0.5516, 0.03222, 0.5514, 0.03227, 0.5617, 0.01932, 0.5617, 0.01953, 0.5616, 0.01946, 0.5616, 0.01927, 0.5491, 0.02426, 0.5491, 0.02399, 0.5493, 0.02404, 0.5493, 0.02426, 0.5553, 0.03544, 0.5553, 0.03577, 0.5552, 0.03572, 0.5552, 0.03546, 0.5619, 0.01931, 0.5621, 0.01926, 0.562, 0.01945, 0.5619, 0.01952, 0.5617, 0.0121, 0.5616, 0.01205, 0.5616, 0.01182, 0.5617, 0.01179, 0.5514, 0.02426, 0.5514, 0.02399, 0.5516, 0.02404, 0.5516, 0.02426, 0.556, 0.03211, 0.556, 0.03181, 0.5561, 0.03187, 0.5561, 0.03212, 0.5491, 0.032, 0.5493, 0.03199, 0.5493, 0.03222, 0.5491, 0.03227, 0.5619, 0.01209, 0.5619, 0.01179, 0.562, 0.01182, 0.5621, 0.01204, 0.5558, 0.03211, 0.5556, 0.03212, 0.5557, 0.03187, 0.5558, 0.03181, 0.5555, 0.03211, 0.5553, 0.03211, 0.5553, 0.03181, 0.5555, 0.03181, 0.5612, 0.01179, 0.5614, 0.01179, 0.5614, 0.0121, 0.5612, 0.01209, 0.5472, 0.02426, 0.5472, 0.032, 0.547, 0.03199, 0.547, 0.02426, 0.5616, 0.01205, 0.5616, 0.01927, 0.5614, 0.01932, 0.5614, 0.0121, 0.5558, 0.03544, 0.556, 0.03544, 0.556, 0.03577, 0.5558, 0.03577, 0.5614, 0.01953, 0.5612, 0.01952, 0.5612, 0.01931, 0.5614, 0.01932, 0.5495, 0.02426, 0.5495, 0.032, 0.5493, 0.03199, 0.5493, 0.02426, 0.5611, 0.01926, 0.5611, 0.01204, 0.5612, 0.01209, 0.5612, 0.01931, 0.5472, 0.032, 0.5491, 0.032, 0.5491, 0.03227, 0.5472, 0.03227, 0.5556, 0.03545, 0.5556, 0.03212, 0.5558, 0.03211, 0.5558, 0.03544, 0.5619, 0.01209, 0.5617, 0.0121, 0.5617, 0.01179, 0.5619, 0.01179, 0.5558, 0.03181, 0.556, 0.03181, 0.556, 0.03211, 0.5558, 0.03211, 0.5514, 0.02426, 0.5495, 0.02426, 0.5495, 0.02399, 0.5514, 0.02399, 0.5561, 0.03212, 0.5561, 0.03546, 0.556, 0.03544, 0.556, 0.03211, 0.5491, 0.032, 0.5491, 0.02426, 0.5493, 0.02426, 0.5493, 0.03199, 0.5621, 0.01204, 0.5621, 0.01926, 0.5619, 0.01931, 0.5619, 0.01209, 0.5553, 0.03544, 0.5555, 0.03544, 0.5555, 0.03577, 0.5553, 0.03577, 0.5619, 0.01952, 0.5617, 0.01953, 0.5617, 0.01932, 0.5619, 0.01931, 0.5514, 0.032, 0.5514, 0.02426, 0.5516, 0.02426, 0.5516, 0.03199, 0.5616, 0.01927, 0.5616, 0.01205, 0.5617, 0.0121, 0.5617, 0.01932, 0.5491, 0.02426, 0.5472, 0.02426, 0.5472, 0.02399, 0.5491, 0.02399, 0.5552, 0.03546, 0.5552, 0.03212, 0.5553, 0.03211, 0.5553, 0.03544, 0.5495, 0.032, 0.5514, 0.032, 0.5514, 0.03227, 0.5495, 0.03227, 0.5556, 0.03212, 0.5556, 0.03545, 0.5555, 0.03544, 0.5555, 0.03211, 0.5614, 0.0121, 0.5614, 0.01932, 0.5612, 0.01931, 0.5612, 0.01209, 0.5622, 0.01968, 0.5622, 0.01206, 0.5623, 0.01206, 0.5623, 0.01968, 0.5562, 0.02441, 0.5562, 0.03153, 0.5548, 0.03133, 0.5548, 0.02421, 0.549, 0.03485, 0.549, 0.03249, 0.5492, 0.03249, 0.5492, 0.03485, 0.5494, 0.03485, 0.5494, 0.03249, 0.5495, 0.03249, 0.5495, 0.03485, 0.5492, 0.03249, 0.5492, 0.03227, 0.5493, 0.03231, 0.5493, 0.03249, 0.5625, 0.01206, 0.5624, 0.01206, 0.5624, 0.01184, 0.5625, 0.01179, 0.5596, 0.03151, 0.5596, 0.03179, 0.5595, 0.03178, 0.5595, 0.03156, 0.549, 0.03249, 0.5489, 0.03249, 0.5489, 0.03231, 0.549, 0.03227, 0.5548, 0.02421, 0.5547, 0.02422, 0.5547, 0.02403, 0.5548, 0.02399, 0.5626, 0.01206, 0.5626, 0.01179, 0.5627, 0.01184, 0.5627, 0.01206, 0.5495, 0.03485, 0.5496, 0.03485, 0.5496, 0.03503, 0.5495, 0.03507, 0.5596, 0.0244, 0.5595, 0.02444, 0.5595, 0.02425, 0.5596, 0.02417, 0.5625, 0.01969, 0.5625, 0.01996, 0.5624, 0.01991, 0.5624, 0.01969, 0.5548, 0.03133, 0.5548, 0.03161, 0.5547, 0.03156, 0.5547, 0.03134, 0.5494, 0.03485, 0.5494, 0.03507, 0.5493, 0.03503, 0.5493, 0.03485, 0.5626, 0.01969, 0.5627, 0.01968, 0.5627, 0.0199, 0.5626, 0.01995, 0.5492, 0.03485, 0.5493, 0.03485, 0.5493, 0.03503, 0.5492, 0.03507, 0.5609, 0.03131, 0.5611, 0.03133, 0.561, 0.03155, 0.5609, 0.0316, 0.5623, 0.01206, 0.5623, 0.01179, 0.5624, 0.01184, 0.5624, 0.01206, 0.5562, 0.02441, 0.5561, 0.02419, 0.5562, 0.02426, 0.5563, 0.02446, 0.549, 0.03485, 0.549, 0.03507, 0.5489, 0.03503, 0.5489, 0.03485, 0.5622, 0.01206, 0.5621, 0.01206, 0.5621, 0.01184, 0.5622, 0.01179, 0.5623, 0.01968, 0.5624, 0.01969, 0.5624, 0.01991, 0.5623, 0.01996, 0.5609, 0.0242, 0.5609, 0.02397, 0.561, 0.02402, 0.5611, 0.02421, 0.5495, 0.03249, 0.5495, 0.03227, 0.5496, 0.03231, 0.5496, 0.03249, 0.5562, 0.03153, 0.5563, 0.03157, 0.5562, 0.03179, 0.5561, 0.03181, 0.5622, 0.01968, 0.5622, 0.01995, 0.5621, 0.01991, 0.5621, 0.01968, 0.5494, 0.03249, 0.5493, 0.03249, 0.5493, 0.03231, 0.5494, 0.03227, 0.5492, 0.03249, 0.549, 0.03249, 0.549, 0.03227, 0.5492, 0.03227, 0.5625, 0.01179, 0.5626, 0.01179, 0.5626, 0.01206, 0.5625, 0.01206, 0.5548, 0.02421, 0.5548, 0.03133, 0.5547, 0.03134, 0.5547, 0.02422, 0.5627, 0.01206, 0.5627, 0.01968, 0.5626, 0.01969, 0.5626, 0.01206, 0.5494, 0.03485, 0.5495, 0.03485, 0.5495, 0.03507, 0.5494, 0.03507, 0.5626, 0.01995, 0.5625, 0.01996, 0.5625, 0.01969, 0.5626, 0.01969, 0.5596, 0.0244, 0.5596, 0.03151, 0.5595, 0.03156, 0.5595, 0.02444, 0.5624, 0.01969, 0.5624, 0.01206, 0.5625, 0.01206, 0.5625, 0.01969, 0.5548, 0.03133, 0.5562, 0.03153, 0.5561, 0.03181, 0.5548, 0.03161, 0.5493, 0.03485, 0.5493, 0.03249, 0.5494, 0.03249, 0.5494, 0.03485, 0.5622, 0.01968, 0.5623, 0.01968, 0.5623, 0.01996, 0.5622, 0.01995, 0.5494, 0.03227, 0.5495, 0.03227, 0.5495, 0.03249, 0.5494, 0.03249, 0.5609, 0.0242, 0.5596, 0.0244, 0.5596, 0.02417, 0.5609, 0.02397, 0.5496, 0.03249, 0.5496, 0.03485, 0.5495, 0.03485, 0.5495, 0.03249, 0.5562, 0.03153, 0.5562, 0.02441, 0.5563, 0.02446, 0.5563, 0.03157, 0.5621, 0.01968, 0.5621, 0.01206, 0.5622, 0.01206, 0.5622, 0.01968, 0.549, 0.03485, 0.5492, 0.03485, 0.5492, 0.03507, 0.549, 0.03507, 0.5622, 0.01179, 0.5623, 0.01179, 0.5623, 0.01206, 0.5622, 0.01206, 0.5609, 0.03131, 0.5609, 0.0242, 0.5611, 0.02421, 0.5611, 0.03133, 0.5624, 0.01206, 0.5624, 0.01969, 0.5623, 0.01968, 0.5623, 0.01206, 0.5562, 0.02441, 0.5548, 0.02421, 0.5548, 0.02399, 0.5561, 0.02419, 0.5489, 0.03485, 0.5489, 0.03249, 0.549, 0.03249, 0.549, 0.03485, 0.5596, 0.03151, 0.5609, 0.03131, 0.5609, 0.0316, 0.5596, 0.03179, 0.5493, 0.03249, 0.5493, 0.03485, 0.5492, 0.03485, 0.5492, 0.03249, 0.5626, 0.01206, 0.5626, 0.01969, 0.5625, 0.01969, 0.5625, 0.01206, 0.5538, 0.0122, 0.5538, 0.02359, 0.5518, 0.02358, 0.5518, 0.0122, 0.5587, 0.03566, 0.5587, 0.02436, 0.5588, 0.02436, 0.5588, 0.03566, 0.558, 0.02338, 0.558, 0.01224, 0.5593, 0.01218, 0.5593, 0.02332, 0.5472, 0.02359, 0.5472, 0.0122, 0.5491, 0.0122, 0.5491, 0.02358, 0.5481, 0.03564, 0.5481, 0.0325, 0.5483, 0.0325, 0.5483, 0.03564, 0.5471, 0.03564, 0.5471, 0.0325, 0.5473, 0.0325, 0.5473, 0.03564, 0.5483, 0.0325, 0.5483, 0.03227, 0.5484, 0.03235, 0.5484, 0.03257, 0.5584, 0.03566, 0.5585, 0.03568, 0.5585, 0.03601, 0.5584, 0.03608, 0.5538, 0.0122, 0.5538, 0.01179, 0.5539, 0.01187, 0.5539, 0.0122, 0.5481, 0.0325, 0.548, 0.03256, 0.548, 0.03235, 0.5481, 0.03227, 0.5491, 0.02358, 0.5493, 0.02358, 0.5493, 0.02391, 0.5491, 0.02399, 0.5582, 0.03566, 0.5582, 0.03608, 0.5581, 0.03601, 0.558, 0.03568, 0.5473, 0.03564, 0.5475, 0.0357, 0.5474, 0.03596, 0.5473, 0.03599, 0.5538, 0.02359, 0.5539, 0.02358, 0.5539, 0.02391, 0.5538, 0.02399, 0.5584, 0.02436, 0.5584, 0.02397, 0.5585, 0.02406, 0.5585, 0.02438, 0.5491, 0.0122, 0.5491, 0.01179, 0.5493, 0.01187, 0.5493, 0.01219, 0.5471, 0.03564, 0.5472, 0.03599, 0.547, 0.03597, 0.547, 0.03571, 0.5582, 0.02436, 0.558, 0.02437, 0.5581, 0.02405, 0.5582, 0.02397, 0.5483, 0.03564, 0.5484, 0.03571, 0.5484, 0.03597, 0.5483, 0.03599, 0.5518, 0.0122, 0.5516, 0.01219, 0.5517, 0.01187, 0.5518, 0.01179, 0.5588, 0.02436, 0.5588, 0.02397, 0.559, 0.02405, 0.559, 0.02437, 0.5472, 0.02359, 0.5472, 0.02399, 0.547, 0.02391, 0.547, 0.02358, 0.5481, 0.03564, 0.5481, 0.03599, 0.548, 0.03596, 0.548, 0.0357, 0.5587, 0.02436, 0.5585, 0.02438, 0.5585, 0.02406, 0.5587, 0.02397, 0.5588, 0.03566, 0.559, 0.03568, 0.559, 0.03601, 0.5588, 0.03608, 0.5518, 0.02358, 0.5518, 0.02399, 0.5517, 0.02391, 0.5516, 0.02358, 0.5473, 0.0325, 0.5473, 0.03227, 0.5474, 0.03235, 0.5475, 0.03256, 0.5472, 0.0122, 0.547, 0.0122, 0.547, 0.01187, 0.5472, 0.01179, 0.5587, 0.03566, 0.5587, 0.03608, 0.5585, 0.03601, 0.5585, 0.03568, 0.5471, 0.0325, 0.547, 0.03257, 0.547, 0.03235, 0.5472, 0.03227, 0.5483, 0.0325, 0.5481, 0.0325, 0.5481, 0.03227, 0.5483, 0.03227, 0.5584, 0.03608, 0.5582, 0.03608, 0.5582, 0.03566, 0.5584, 0.03566, 0.5491, 0.02358, 0.5491, 0.0122, 0.5493, 0.01219, 0.5493, 0.02358, 0.558, 0.03568, 0.558, 0.02437, 0.5582, 0.02436, 0.5582, 0.03566, 0.5471, 0.03564, 0.5473, 0.03564, 0.5473, 0.03599, 0.5472, 0.03599, 0.5582, 0.02397, 0.5584, 0.02397, 0.5584, 0.02436, 0.5582, 0.02436, 0.5538, 0.02359, 0.5538, 0.0122, 0.5539, 0.0122, 0.5539, 0.02358, 0.5585, 0.02438, 0.5585, 0.03568, 0.5584, 0.03566, 0.5584, 0.02436, 0.5491, 0.0122, 0.5472, 0.0122, 0.5472, 0.01179, 0.5491, 0.01179, 0.547, 0.03571, 0.547, 0.03257, 0.5471, 0.0325, 0.5471, 0.03564, 0.5587, 0.03566, 0.5588, 0.03566, 0.5588, 0.03608, 0.5587, 0.03608, 0.5472, 0.03227, 0.5473, 0.03227, 0.5473, 0.0325, 0.5471, 0.0325, 0.5518, 0.02358, 0.5538, 0.02359, 0.5538, 0.02399, 0.5518, 0.02399, 0.5475, 0.03256, 0.5475, 0.0357, 0.5473, 0.03564, 0.5473, 0.0325, 0.5472, 0.0122, 0.5472, 0.02359, 0.547, 0.02358, 0.547, 0.0122, 0.5585, 0.03568, 0.5585, 0.02438, 0.5587, 0.02436, 0.5587, 0.03566, 0.5481, 0.03564, 0.5483, 0.03564, 0.5483, 0.03599, 0.5481, 0.03599, 0.5587, 0.02397, 0.5588, 0.02397, 0.5588, 0.02436, 0.5587, 0.02436, 0.5518, 0.0122, 0.5518, 0.02358, 0.5516, 0.02358, 0.5516, 0.01219, 0.559, 0.02437, 0.559, 0.03568, 0.5588, 0.03566, 0.5588, 0.02436, 0.5472, 0.02359, 0.5491, 0.02358, 0.5491, 0.02399, 0.5472, 0.02399, 0.548, 0.0357, 0.548, 0.03256, 0.5481, 0.0325, 0.5481, 0.03564, 0.5538, 0.0122, 0.5518, 0.0122, 0.5518, 0.01179, 0.5538, 0.01179, 0.5484, 0.03257, 0.5484, 0.03571, 0.5483, 0.03564, 0.5483, 0.0325, 0.5582, 0.03566, 0.5582, 0.02436, 0.5584, 0.02436, 0.5584, 0.03566, 0.5618, 0.02453, 0.5618, 0.03576, 0.5617, 0.03576, 0.5617, 0.02454, 0.5564, 0.03571, 0.5564, 0.02457, 0.5577, 0.02463, 0.5577, 0.03577, 0.55, 0.03247, 0.55, 0.03481, 0.5499, 0.03482, 0.5499, 0.03248, 0.5501, 0.03485, 0.5501, 0.03251, 0.5503, 0.03251, 0.5503, 0.03486, 0.5629, 0.03616, 0.5629, 0.036, 0.563, 0.03593, 0.5631, 0.036, 0.5629, 0.0356, 0.563, 0.0356, 0.563, 0.03593, 0.5629, 0.036, 0.558, 0.02338, 0.558, 0.02379, 0.5579, 0.02372, 0.5579, 0.0234, 0.55, 0.03481, 0.5501, 0.03482, 0.5501, 0.03501, 0.55, 0.03505, 0.5577, 0.03577, 0.5579, 0.03577, 0.5579, 0.03608, 0.5578, 0.03616, 0.5628, 0.0356, 0.5628, 0.036, 0.5627, 0.03592, 0.5627, 0.0356, 0.5503, 0.03486, 0.5504, 0.03485, 0.5504, 0.03502, 0.5503, 0.03506, 0.558, 0.01224, 0.5579, 0.01226, 0.5579, 0.01194, 0.558, 0.01185, 0.5629, 0.02437, 0.5629, 0.02398, 0.563, 0.02405, 0.5631, 0.02437, 0.5577, 0.02463, 0.5577, 0.02422, 0.5578, 0.0243, 0.5578, 0.02463, 0.5578, 0.02404, 0.5579, 0.02421, 0.5578, 0.0243, 0.5577, 0.02422, 0.5628, 0.02437, 0.5627, 0.02437, 0.5627, 0.02405, 0.5628, 0.02397, 0.5594, 0.02391, 0.5593, 0.02372, 0.5594, 0.02365, 0.5595, 0.02374, 0.5593, 0.02332, 0.5595, 0.02332, 0.5594, 0.02365, 0.5593, 0.02372, 0.5617, 0.03576, 0.5617, 0.03616, 0.5616, 0.03609, 0.5616, 0.03576, 0.5564, 0.03571, 0.5564, 0.03609, 0.5563, 0.03601, 0.5563, 0.03569, 0.55, 0.03247, 0.55, 0.03227, 0.5501, 0.03231, 0.5501, 0.03248, 0.5618, 0.03576, 0.5619, 0.03576, 0.5619, 0.03609, 0.5618, 0.03616, 0.5617, 0.02454, 0.5615, 0.02454, 0.5616, 0.02421, 0.5617, 0.02414, 0.5593, 0.01218, 0.5594, 0.01179, 0.5595, 0.01186, 0.5595, 0.01218, 0.5503, 0.03251, 0.5503, 0.03228, 0.5504, 0.03232, 0.5504, 0.0325, 0.5564, 0.02457, 0.5563, 0.02455, 0.5563, 0.02423, 0.5564, 0.02416, 0.5618, 0.02453, 0.5618, 0.02414, 0.5619, 0.02421, 0.5619, 0.02453, 0.5618, 0.02397, 0.5619, 0.02414, 0.5619, 0.02421, 0.5618, 0.02414, 0.5499, 0.03482, 0.55, 0.03481, 0.55, 0.03505, 0.5499, 0.03506, 0.5629, 0.036, 0.5628, 0.036, 0.5628, 0.0356, 0.5629, 0.0356, 0.5577, 0.03577, 0.5577, 0.02463, 0.5578, 0.02463, 0.5579, 0.03577, 0.5627, 0.0356, 0.5627, 0.02437, 0.5628, 0.02437, 0.5628, 0.0356, 0.5501, 0.03485, 0.5503, 0.03486, 0.5503, 0.03506, 0.5502, 0.03505, 0.5628, 0.02397, 0.5629, 0.02398, 0.5629, 0.02437, 0.5628, 0.02437, 0.558, 0.01224, 0.558, 0.02338, 0.5579, 0.0234, 0.5579, 0.01226, 0.5631, 0.02437, 0.563, 0.0356, 0.5629, 0.0356, 0.5629, 0.02437, 0.5577, 0.02463, 0.5564, 0.02457, 0.5564, 0.02416, 0.5577, 0.02422, 0.5577, 0.02422, 0.5564, 0.02416, 0.5564, 0.02397, 0.5578, 0.02404, 0.5618, 0.02453, 0.5617, 0.02454, 0.5617, 0.02414, 0.5618, 0.02414, 0.5502, 0.03227, 0.5503, 0.03228, 0.5503, 0.03251, 0.5501, 0.03251, 0.5593, 0.01218, 0.558, 0.01224, 0.558, 0.01185, 0.5594, 0.01179, 0.5504, 0.0325, 0.5504, 0.03485, 0.5503, 0.03486, 0.5503, 0.03251, 0.5564, 0.02457, 0.5564, 0.03571, 0.5563, 0.03569, 0.5563, 0.02455, 0.5619, 0.02453, 0.5619, 0.03576, 0.5618, 0.03576, 0.5618, 0.02453, 0.55, 0.03247, 0.5499, 0.03248, 0.5499, 0.03228, 0.55, 0.03227, 0.5618, 0.03616, 0.5617, 0.03616, 0.5617, 0.03576, 0.5618, 0.03576, 0.5593, 0.02332, 0.5593, 0.01218, 0.5595, 0.01218, 0.5595, 0.02332, 0.5616, 0.03576, 0.5615, 0.02454, 0.5617, 0.02454, 0.5617, 0.03576, 0.5564, 0.03571, 0.5577, 0.03577, 0.5578, 0.03616, 0.5564, 0.03609, 0.5501, 0.03248, 0.5501, 0.03482, 0.55, 0.03481, 0.55, 0.03247, 0.558, 0.02338, 0.5593, 0.02332, 0.5593, 0.02372, 0.558, 0.02379, 0.558, 0.02379, 0.5593, 0.02372, 0.5594, 0.02391, 0.558, 0.02397, 0.5628, 0.0356, 0.5628, 0.02437, 0.5629, 0.02437, 0.5629, 0.0356, 0.5495, 0.02358, 0.5495, 0.01219, 0.5514, 0.01219, 0.5514, 0.02358, 0.5592, 0.03566, 0.5592, 0.02436, 0.5593, 0.02436, 0.5593, 0.03566, 0.5564, 0.02338, 0.5564, 0.01224, 0.5577, 0.01218, 0.5577, 0.02332, 0.5561, 0.01219, 0.5561, 0.02358, 0.5541, 0.02358, 0.5541, 0.01219, 0.5486, 0.03564, 0.5486, 0.0325, 0.5488, 0.0325, 0.5488, 0.03564, 0.5478, 0.03262, 0.5478, 0.03576, 0.5476, 0.03576, 0.5476, 0.03262, 0.5488, 0.0325, 0.5488, 0.03227, 0.5489, 0.03235, 0.5489, 0.03257, 0.5614, 0.03566, 0.5615, 0.03568, 0.5615, 0.03601, 0.5614, 0.03608, 0.5495, 0.02358, 0.5495, 0.02399, 0.5493, 0.02391, 0.5493, 0.02358, 0.5486, 0.0325, 0.5484, 0.03256, 0.5485, 0.03235, 0.5486, 0.03227, 0.5541, 0.01219, 0.5539, 0.0122, 0.554, 0.01187, 0.5541, 0.01179, 0.5612, 0.03566, 0.5612, 0.03608, 0.5611, 0.03601, 0.5611, 0.03568, 0.5476, 0.03262, 0.5475, 0.03257, 0.5475, 0.0323, 0.5476, 0.03227, 0.5495, 0.01219, 0.5493, 0.01219, 0.5493, 0.01187, 0.5495, 0.01179, 0.5614, 0.02436, 0.5614, 0.02397, 0.5615, 0.02406, 0.5615, 0.02438, 0.5541, 0.02358, 0.5541, 0.02399, 0.554, 0.02391, 0.5539, 0.02358, 0.5478, 0.03262, 0.5478, 0.03227, 0.5479, 0.03229, 0.548, 0.03256, 0.5612, 0.02436, 0.5611, 0.02437, 0.5611, 0.02405, 0.5612, 0.02397, 0.5488, 0.03564, 0.5489, 0.03571, 0.5489, 0.03597, 0.5488, 0.03599, 0.5514, 0.02358, 0.5516, 0.02358, 0.5516, 0.02391, 0.5514, 0.02399, 0.5593, 0.02436, 0.5593, 0.02397, 0.5595, 0.02405, 0.5595, 0.02437, 0.5561, 0.01219, 0.5561, 0.01179, 0.5562, 0.01187, 0.5563, 0.01219, 0.5486, 0.03564, 0.5486, 0.03599, 0.5485, 0.03596, 0.5484, 0.0357, 0.5592, 0.02436, 0.559, 0.02438, 0.559, 0.02406, 0.5592, 0.02397, 0.5593, 0.03566, 0.5595, 0.03568, 0.5595, 0.03601, 0.5593, 0.03608, 0.5514, 0.01219, 0.5514, 0.01179, 0.5516, 0.01187, 0.5516, 0.0122, 0.5476, 0.03576, 0.5476, 0.03599, 0.5475, 0.03592, 0.5475, 0.03571, 0.5561, 0.02358, 0.5563, 0.02358, 0.5562, 0.02391, 0.5561, 0.02399, 0.5592, 0.03566, 0.5592, 0.03608, 0.559, 0.03601, 0.559, 0.03568, 0.5478, 0.03576, 0.548, 0.0357, 0.5479, 0.03591, 0.5478, 0.03599, 0.5488, 0.0325, 0.5486, 0.0325, 0.5486, 0.03227, 0.5488, 0.03227, 0.5614, 0.03608, 0.5612, 0.03608, 0.5612, 0.03566, 0.5614, 0.03566, 0.5541, 0.01219, 0.5541, 0.02358, 0.5539, 0.02358, 0.5539, 0.0122, 0.5611, 0.03568, 0.5611, 0.02437, 0.5612, 0.02436, 0.5612, 0.03566, 0.5478, 0.03262, 0.5476, 0.03262, 0.5476, 0.03227, 0.5478, 0.03227, 0.5612, 0.02397, 0.5614, 0.02397, 0.5614, 0.02436, 0.5612, 0.02436, 0.5495, 0.01219, 0.5495, 0.02358, 0.5493, 0.02358, 0.5493, 0.01219, 0.5615, 0.02438, 0.5615, 0.03568, 0.5614, 0.03566, 0.5614, 0.02436, 0.5541, 0.02358, 0.5561, 0.02358, 0.5561, 0.02399, 0.5541, 0.02399, 0.548, 0.03256, 0.548, 0.0357, 0.5478, 0.03576, 0.5478, 0.03262, 0.5592, 0.03566, 0.5593, 0.03566, 0.5593, 0.03608, 0.5592, 0.03608, 0.5478, 0.03599, 0.5476, 0.03599, 0.5476, 0.03576, 0.5478, 0.03576, 0.5514, 0.01219, 0.5495, 0.01219, 0.5495, 0.01179, 0.5514, 0.01179, 0.5475, 0.03571, 0.5475, 0.03257, 0.5476, 0.03262, 0.5476, 0.03576, 0.5561, 0.02358, 0.5561, 0.01219, 0.5563, 0.01219, 0.5563, 0.02358, 0.559, 0.03568, 0.559, 0.02438, 0.5592, 0.02436, 0.5592, 0.03566, 0.5486, 0.03564, 0.5488, 0.03564, 0.5488, 0.03599, 0.5486, 0.03599, 0.5592, 0.02397, 0.5593, 0.02397, 0.5593, 0.02436, 0.5592, 0.02436, 0.5514, 0.02358, 0.5514, 0.01219, 0.5516, 0.0122, 0.5516, 0.02358, 0.5595, 0.02437, 0.5595, 0.03568, 0.5593, 0.03566, 0.5593, 0.02436, 0.5561, 0.01219, 0.5541, 0.01219, 0.5541, 0.01179, 0.5561, 0.01179, 0.5484, 0.0357, 0.5484, 0.03256, 0.5486, 0.0325, 0.5486, 0.03564, 0.5495, 0.02358, 0.5514, 0.02358, 0.5514, 0.02399, 0.5495, 0.02399, 0.5489, 0.03257, 0.5489, 0.03571, 0.5488, 0.03564, 0.5488, 0.0325, 0.5612, 0.03566, 0.5612, 0.02436, 0.5614, 0.02436, 0.5614, 0.03566, 0.5621, 0.02453, 0.5622, 0.03576, 0.5621, 0.03576, 0.562, 0.02454, 0.5596, 0.02353, 0.5596, 0.01238, 0.5609, 0.01245, 0.561, 0.02359, 0.5498, 0.03486, 0.5498, 0.03251, 0.5499, 0.03251, 0.5499, 0.03485, 0.5504, 0.03485, 0.5504, 0.03251, 0.5505, 0.03251, 0.5505, 0.03486, 0.5626, 0.03616, 0.5625, 0.036, 0.5626, 0.03593, 0.5627, 0.036, 0.5625, 0.0356, 0.5627, 0.0356, 0.5626, 0.03593, 0.5625, 0.036, 0.5564, 0.02338, 0.5564, 0.02379, 0.5563, 0.02372, 0.5563, 0.0234, 0.5498, 0.03251, 0.5496, 0.0325, 0.5496, 0.03232, 0.5497, 0.03228, 0.561, 0.02359, 0.5611, 0.02359, 0.5611, 0.0239, 0.561, 0.02397, 0.5624, 0.0356, 0.5624, 0.036, 0.5623, 0.03592, 0.5623, 0.0356, 0.5505, 0.03486, 0.5507, 0.03485, 0.5507, 0.03502, 0.5506, 0.03506, 0.5564, 0.01224, 0.5563, 0.01226, 0.5563, 0.01194, 0.5564, 0.01185, 0.5626, 0.02437, 0.5626, 0.02398, 0.5627, 0.02405, 0.5627, 0.02437, 0.5609, 0.01245, 0.5609, 0.01204, 0.561, 0.01212, 0.5611, 0.01244, 0.561, 0.01185, 0.5611, 0.01202, 0.561, 0.01212, 0.5609, 0.01204, 0.5624, 0.02437, 0.5623, 0.02437, 0.5624, 0.02405, 0.5625, 0.02397, 0.5578, 0.02391, 0.5577, 0.02372, 0.5578, 0.02365, 0.5579, 0.02374, 0.5577, 0.02332, 0.5578, 0.02332, 0.5578, 0.02365, 0.5577, 0.02372, 0.5621, 0.03576, 0.5621, 0.03616, 0.562, 0.03609, 0.562, 0.03576, 0.5596, 0.02353, 0.5596, 0.02391, 0.5595, 0.02383, 0.5595, 0.02351, 0.5498, 0.03486, 0.5497, 0.03506, 0.5496, 0.03502, 0.5496, 0.03485, 0.5622, 0.03576, 0.5623, 0.03576, 0.5623, 0.03609, 0.5622, 0.03616, 0.562, 0.02454, 0.5619, 0.02454, 0.562, 0.02421, 0.562, 0.02414, 0.5577, 0.01218, 0.5578, 0.01179, 0.5579, 0.01186, 0.5579, 0.01218, 0.5505, 0.03251, 0.5506, 0.03228, 0.5507, 0.03232, 0.5507, 0.0325, 0.5596, 0.01238, 0.5595, 0.01237, 0.5595, 0.01204, 0.5596, 0.01198, 0.5621, 0.02453, 0.5622, 0.02414, 0.5623, 0.02421, 0.5623, 0.02453, 0.5622, 0.02397, 0.5623, 0.02414, 0.5623, 0.02421, 0.5622, 0.02414, 0.5499, 0.03251, 0.5498, 0.03251, 0.5497, 0.03228, 0.5499, 0.03227, 0.5625, 0.036, 0.5624, 0.036, 0.5624, 0.0356, 0.5625, 0.0356, 0.561, 0.02359, 0.5609, 0.01245, 0.5611, 0.01244, 0.5611, 0.02359, 0.5623, 0.0356, 0.5623, 0.02437, 0.5624, 0.02437, 0.5624, 0.0356, 0.5504, 0.03485, 0.5505, 0.03486, 0.5506, 0.03506, 0.5504, 0.03505, 0.5625, 0.02397, 0.5626, 0.02398, 0.5626, 0.02437, 0.5624, 0.02437, 0.5564, 0.01224, 0.5564, 0.02338, 0.5563, 0.0234, 0.5563, 0.01226, 0.5627, 0.02437, 0.5627, 0.0356, 0.5625, 0.0356, 0.5626, 0.02437, 0.5609, 0.01245, 0.5596, 0.01238, 0.5596, 0.01198, 0.5609, 0.01204, 0.5609, 0.01204, 0.5596, 0.01198, 0.5596, 0.01179, 0.561, 0.01185, 0.5621, 0.02453, 0.562, 0.02454, 0.562, 0.02414, 0.5622, 0.02414, 0.5504, 0.03227, 0.5506, 0.03228, 0.5505, 0.03251, 0.5504, 0.03251, 0.5577, 0.01218, 0.5564, 0.01224, 0.5564, 0.01185, 0.5578, 0.01179, 0.5507, 0.0325, 0.5507, 0.03485, 0.5505, 0.03486, 0.5505, 0.03251, 0.5596, 0.01238, 0.5596, 0.02353, 0.5595, 0.02351, 0.5595, 0.01237, 0.5623, 0.02453, 0.5623, 0.03576, 0.5622, 0.03576, 0.5621, 0.02453, 0.5498, 0.03486, 0.5499, 0.03485, 0.5499, 0.03505, 0.5497, 0.03506, 0.5622, 0.03616, 0.5621, 0.03616, 0.5621, 0.03576, 0.5622, 0.03576, 0.5577, 0.02332, 0.5577, 0.01218, 0.5579, 0.01218, 0.5578, 0.02332, 0.562, 0.03576, 0.5619, 0.02454, 0.562, 0.02454, 0.5621, 0.03576, 0.5596, 0.02353, 0.561, 0.02359, 0.561, 0.02397, 0.5596, 0.02391, 0.5496, 0.03485, 0.5496, 0.0325, 0.5498, 0.03251, 0.5498, 0.03486, 0.5564, 0.02338, 0.5577, 0.02332, 0.5577, 0.02372, 0.5564, 0.02379, 0.5564, 0.02379, 0.5577, 0.02372, 0.5578, 0.02391, 0.5564, 0.02397, 0.5624, 0.0356, 0.5624, 0.02437, 0.5626, 0.02437, 0.5625, 0.0356, 0.5781, 0.1486, 0.5779, 0.1486, 0.5779, 0.1477, 0.5781, 0.1477, 0.5824, 0.1551, 0.5824, 0.1549, 0.5832, 0.1549, 0.5832, 0.155, 0.5832, 0.1551, 0.5831, 0.1551, 0.5797, 0.1513, 0.5797, 0.1505, 0.5805, 0.1505, 0.5805, 0.1513, 0.5804, 0.1513, 0.5804, 0.1513, 0.5797, 0.1505, 0.5797, 0.1503, 0.5804, 0.1503, 0.5804, 0.1503, 0.5805, 0.1504, 0.5805, 0.1505, 0.5813, 0.1499, 0.5813, 0.1491, 0.5814, 0.1491, 0.5814, 0.1499, 0.5545, 0.02926, 0.5517, 0.02926, 0.5517, 0.02444, 0.5545, 0.02444, 0.5813, 0.15, 0.5814, 0.15, 0.5814, 0.1501, 0.5813, 0.1501, 0.5827, 0.1463, 0.5828, 0.1463, 0.5828, 0.1463, 0.5827, 0.1463, 0.5781, 0.1477, 0.5779, 0.1477, 0.5779, 0.1476, 0.5781, 0.1476, 0.5813, 0.1491, 0.5814, 0.1491, 0.5814, 0.1491, 0.5813, 0.1491, 0.5824, 0.1549, 0.5824, 0.1541, 0.5831, 0.1541, 0.5832, 0.1541, 0.5832, 0.1542, 0.5832, 0.1549, 0.5608, 0.03202, 0.5608, 0.03654, 0.5606, 0.03654, 0.5606, 0.03203, 0.5545, 0.03499, 0.5517, 0.03499, 0.5517, 0.03017, 0.5545, 0.03017, 0.5596, 0.03702, 0.5596, 0.03223, 0.5598, 0.03223, 0.5598, 0.03702, 0.5603, 0.03246, 0.5603, 0.03725, 0.5601, 0.03725, 0.5601, 0.03246, 0.5598, 0.03223, 0.5598, 0.03179, 0.5599, 0.03188, 0.56, 0.03224, 0.555, 0.03632, 0.5552, 0.03639, 0.5551, 0.03655, 0.555, 0.03655, 0.5545, 0.02926, 0.5546, 0.02927, 0.5546, 0.02963, 0.5545, 0.02972, 0.5596, 0.03223, 0.5595, 0.03224, 0.5595, 0.03188, 0.5596, 0.0318, 0.5545, 0.03017, 0.5545, 0.02972, 0.5546, 0.0298, 0.5546, 0.03017, 0.5548, 0.03632, 0.5548, 0.03655, 0.5547, 0.03655, 0.5547, 0.03639, 0.5601, 0.03246, 0.56, 0.03245, 0.56, 0.03208, 0.5601, 0.032, 0.5517, 0.02926, 0.5517, 0.02972, 0.5516, 0.02963, 0.5516, 0.02927, 0.5601, 0.03179, 0.5601, 0.032, 0.56, 0.03208, 0.56, 0.03198, 0.5517, 0.03017, 0.5516, 0.03017, 0.5516, 0.0298, 0.5517, 0.02972, 0.5603, 0.03246, 0.5603, 0.032, 0.5604, 0.03208, 0.5604, 0.03245, 0.5603, 0.0318, 0.5604, 0.03198, 0.5604, 0.03208, 0.5603, 0.032, 0.5598, 0.03702, 0.56, 0.03703, 0.5599, 0.0374, 0.5598, 0.03748, 0.5545, 0.02444, 0.5545, 0.02399, 0.5546, 0.02407, 0.5546, 0.02444, 0.5598, 0.03769, 0.5598, 0.03748, 0.5599, 0.0374, 0.56, 0.0375, 0.5545, 0.03499, 0.5546, 0.03499, 0.5546, 0.03536, 0.5545, 0.03544, 0.5596, 0.03702, 0.5596, 0.03748, 0.5595, 0.0374, 0.5595, 0.03703, 0.5596, 0.03769, 0.5595, 0.0375, 0.5595, 0.0374, 0.5596, 0.03748, 0.5606, 0.03203, 0.5604, 0.03196, 0.5605, 0.0318, 0.5606, 0.0318, 0.5517, 0.02444, 0.5516, 0.02444, 0.5516, 0.02407, 0.5517, 0.02399, 0.5601, 0.03725, 0.5601, 0.03769, 0.56, 0.0376, 0.56, 0.03724, 0.5517, 0.03499, 0.5517, 0.03544, 0.5516, 0.03536, 0.5516, 0.03499, 0.5608, 0.03202, 0.5608, 0.0318, 0.5609, 0.03179, 0.5609, 0.03195, 0.5603, 0.03725, 0.5604, 0.03724, 0.5604, 0.0376, 0.5603, 0.03769, 0.5598, 0.03223, 0.5596, 0.03223, 0.5596, 0.0318, 0.5598, 0.03179, 0.555, 0.03655, 0.5548, 0.03655, 0.5548, 0.03632, 0.555, 0.03632, 0.5545, 0.03017, 0.5517, 0.03017, 0.5517, 0.02972, 0.5545, 0.02972, 0.5547, 0.03639, 0.5547, 0.03187, 0.5548, 0.03181, 0.5548, 0.03632, 0.5603, 0.03246, 0.5601, 0.03246, 0.5601, 0.032, 0.5603, 0.032, 0.5603, 0.032, 0.5601, 0.032, 0.5601, 0.03179, 0.5603, 0.0318, 0.5517, 0.02926, 0.5545, 0.02926, 0.5545, 0.02972, 0.5517, 0.02972, 0.5552, 0.03188, 0.5552, 0.03639, 0.555, 0.03632, 0.555, 0.03181, 0.5517, 0.03017, 0.5517, 0.03499, 0.5516, 0.03499, 0.5516, 0.03017, 0.5604, 0.03245, 0.5604, 0.03724, 0.5603, 0.03725, 0.5603, 0.03246, 0.5608, 0.03202, 0.5606, 0.03203, 0.5606, 0.0318, 0.5608, 0.0318, 0.5603, 0.03769, 0.5601, 0.03769, 0.5601, 0.03725, 0.5603, 0.03725, 0.5517, 0.02444, 0.5517, 0.02926, 0.5516, 0.02927, 0.5516, 0.02444, 0.56, 0.03724, 0.56, 0.03245, 0.5601, 0.03246, 0.5601, 0.03725, 0.5517, 0.03499, 0.5545, 0.03499, 0.5545, 0.03544, 0.5517, 0.03544, 0.5609, 0.03195, 0.5609, 0.03647, 0.5608, 0.03654, 0.5608, 0.03202, 0.5596, 0.03702, 0.5598, 0.03702, 0.5598, 0.03748, 0.5596, 0.03748, 0.5596, 0.03748, 0.5598, 0.03748, 0.5598, 0.03769, 0.5596, 0.03769, 0.5545, 0.02444, 0.5517, 0.02444, 0.5517, 0.02399, 0.5545, 0.02399, 0.5604, 0.03648, 0.5604, 0.03196, 0.5606, 0.03203, 0.5606, 0.03654, 0.5545, 0.03499, 0.5545, 0.03017, 0.5546, 0.03017, 0.5546, 0.03499, 0.5595, 0.03703, 0.5595, 0.03224, 0.5596, 0.03223, 0.5596, 0.03702, 0.5545, 0.02926, 0.5545, 0.02444, 0.5546, 0.02444, 0.5546, 0.02927, 0.56, 0.03224, 0.56, 0.03703, 0.5598, 0.03702, 0.5598, 0.03223, 0.5548, 0.03632, 0.5548, 0.03181, 0.555, 0.03181, 0.555, 0.03632])
me_cube.materials.append(mat_material)
me_cube.use_remesh_preserve_volume = False
me_cube.use_remesh_preserve_attributes = False
me_cube.use_mirror_vertex_groups = False
me_cube.update()

# ---- objects
ob_sofa1 = bpy.data.objects.new('sofa1', me_cube)

# ---- transforms, parenting, visibility, modifiers, constraints
ob_sofa1.location = (0.0, 0.0, 0.0)
ob_sofa1.lock_rotations_4d = False
ob_sofa1.empty_display_type = 'ARROWS'
ob_sofa1.lineart.crease_threshold = 0.0

# ---- collection membership
col_collection_1.objects.link(ob_sofa1)

# ---- scene / render settings (as saved in the file)
scene.frame_start = 1; scene.frame_end = 250; scene.frame_set(1)
scene.render.engine = 'CYCLES'
scene.render.resolution_percentage = 50
scene.render.dither_intensity = 0.0
scene.cycles.use_denoising = False
scene.cycles.samples = 128
scene.cycles.sampling_pattern = 'TABULATED_SOBOL'
scene.cycles.light_sampling_threshold = 0.0
scene.cycles.use_adaptive_sampling = False
scene.cycles.use_light_tree = False
scene.cycles.blur_glossy = 0.0
scene.cycles.sample_clamp_indirect = 0.0
scene.view_settings.view_transform = 'Standard'
bpy.context.view_layer.update()

# ---- added for rendering (the .blend has no active camera and no usable light): camera, sun
cam_auto = bpy.data.cameras.new('AutoCamera')
cam_auto.lens = 50.0
cam_auto.sensor_width = 36.0
cam_auto.clip_end = 1000.0
ob_auto_camera = bpy.data.objects.new('AutoCamera', cam_auto)
scene.collection.objects.link(ob_auto_camera)
ob_auto_camera.location = (8.93701, -9.89929, 8.65313)
ob_auto_camera.rotation_euler = (1.09748, -7.21219e-08, 0.694738)
scene.camera = ob_auto_camera
light_auto_sun = bpy.data.lights.new('AutoSun', 'SUN')
light_auto_sun.energy = 3.0
light_auto_sun.angle = 0.0523599
ob_auto_sun = bpy.data.objects.new('AutoSun', light_auto_sun)
scene.collection.objects.link(ob_auto_sun)
ob_auto_sun.rotation_euler = (0.872665, 0.174533, 0.523599)
bpy.context.view_layer.update()
